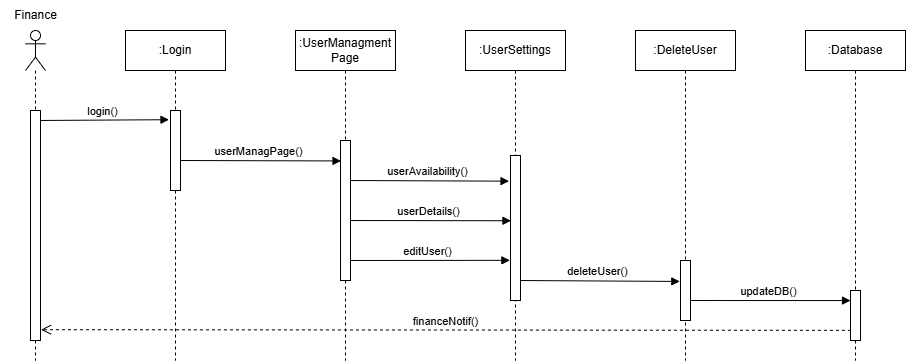

The diagram above was exported from draw.io. Its source (the exported page's mxGraphModel, read from the mxfile embedded in the PNG):
<mxGraphModel dx="1426" dy="785" grid="1" gridSize="10" guides="1" tooltips="1" connect="1" arrows="1" fold="1" page="1" pageScale="1" pageWidth="850" pageHeight="1100" math="0" shadow="0">
  <root>
    <mxCell id="0" />
    <mxCell id="1" parent="0" />
    <mxCell id="8iibv_IBHsx7rINtjVve-1" value="" style="shape=umlLifeline;participant=umlActor;perimeter=lifelinePerimeter;whiteSpace=wrap;html=1;container=1;collapsible=0;recursiveResize=0;verticalAlign=top;spacingTop=36;outlineConnect=0;" parent="1" vertex="1">
      <mxGeometry x="130" y="110" width="20" height="330" as="geometry" />
    </mxCell>
    <mxCell id="8iibv_IBHsx7rINtjVve-2" value="login()" style="html=1;verticalAlign=bottom;endArrow=block;rounded=0;entryX=-0.15;entryY=0.115;entryDx=0;entryDy=0;entryPerimeter=0;" parent="8iibv_IBHsx7rINtjVve-1" target="8iibv_IBHsx7rINtjVve-6" edge="1">
      <mxGeometry width="80" relative="1" as="geometry">
        <mxPoint x="10" y="90" as="sourcePoint" />
        <mxPoint x="90" y="90" as="targetPoint" />
      </mxGeometry>
    </mxCell>
    <mxCell id="8iibv_IBHsx7rINtjVve-3" value="" style="html=1;points=[];perimeter=orthogonalPerimeter;" parent="8iibv_IBHsx7rINtjVve-1" vertex="1">
      <mxGeometry x="5" y="80" width="10" height="230" as="geometry" />
    </mxCell>
    <mxCell id="8iibv_IBHsx7rINtjVve-4" value=":Login" style="shape=umlLifeline;perimeter=lifelinePerimeter;whiteSpace=wrap;html=1;container=1;collapsible=0;recursiveResize=0;outlineConnect=0;" parent="1" vertex="1">
      <mxGeometry x="230" y="110" width="100" height="330" as="geometry" />
    </mxCell>
    <mxCell id="8iibv_IBHsx7rINtjVve-5" value="userManagPage()" style="html=1;verticalAlign=bottom;endArrow=block;rounded=0;entryX=0.05;entryY=0.146;entryDx=0;entryDy=0;entryPerimeter=0;" parent="8iibv_IBHsx7rINtjVve-4" target="8iibv_IBHsx7rINtjVve-11" edge="1">
      <mxGeometry width="80" relative="1" as="geometry">
        <mxPoint x="50" y="130" as="sourcePoint" />
        <mxPoint x="130" y="130" as="targetPoint" />
      </mxGeometry>
    </mxCell>
    <mxCell id="8iibv_IBHsx7rINtjVve-6" value="" style="html=1;points=[];perimeter=orthogonalPerimeter;" parent="8iibv_IBHsx7rINtjVve-4" vertex="1">
      <mxGeometry x="45" y="80" width="10" height="80" as="geometry" />
    </mxCell>
    <mxCell id="8iibv_IBHsx7rINtjVve-7" value=":UserManagment&lt;br&gt;Page" style="shape=umlLifeline;perimeter=lifelinePerimeter;whiteSpace=wrap;html=1;container=1;collapsible=0;recursiveResize=0;outlineConnect=0;" parent="1" vertex="1">
      <mxGeometry x="400" y="110" width="100" height="330" as="geometry" />
    </mxCell>
    <mxCell id="8iibv_IBHsx7rINtjVve-8" value="userAvailability()" style="html=1;verticalAlign=bottom;endArrow=block;rounded=0;entryX=-0.147;entryY=0.177;entryDx=0;entryDy=0;entryPerimeter=0;" parent="8iibv_IBHsx7rINtjVve-7" target="8iibv_IBHsx7rINtjVve-14" edge="1">
      <mxGeometry width="80" relative="1" as="geometry">
        <mxPoint x="50" y="150" as="sourcePoint" />
        <mxPoint x="210" y="150" as="targetPoint" />
      </mxGeometry>
    </mxCell>
    <mxCell id="8iibv_IBHsx7rINtjVve-9" value="userDetails()" style="html=1;verticalAlign=bottom;endArrow=block;rounded=0;entryX=0.047;entryY=0.45;entryDx=0;entryDy=0;entryPerimeter=0;" parent="8iibv_IBHsx7rINtjVve-7" target="8iibv_IBHsx7rINtjVve-14" edge="1">
      <mxGeometry width="80" relative="1" as="geometry">
        <mxPoint x="50" y="190" as="sourcePoint" />
        <mxPoint x="200" y="190" as="targetPoint" />
      </mxGeometry>
    </mxCell>
    <mxCell id="8iibv_IBHsx7rINtjVve-10" value="editUser()" style="html=1;verticalAlign=bottom;endArrow=block;rounded=0;entryX=-0.06;entryY=0.723;entryDx=0;entryDy=0;entryPerimeter=0;" parent="8iibv_IBHsx7rINtjVve-7" target="8iibv_IBHsx7rINtjVve-14" edge="1">
      <mxGeometry width="80" relative="1" as="geometry">
        <mxPoint x="50" y="230" as="sourcePoint" />
        <mxPoint x="130" y="230" as="targetPoint" />
      </mxGeometry>
    </mxCell>
    <mxCell id="8iibv_IBHsx7rINtjVve-11" value="" style="html=1;points=[];perimeter=orthogonalPerimeter;" parent="8iibv_IBHsx7rINtjVve-7" vertex="1">
      <mxGeometry x="45" y="110" width="10" height="140" as="geometry" />
    </mxCell>
    <mxCell id="8iibv_IBHsx7rINtjVve-12" value=":UserSettings" style="shape=umlLifeline;perimeter=lifelinePerimeter;whiteSpace=wrap;html=1;container=1;collapsible=0;recursiveResize=0;outlineConnect=0;" parent="1" vertex="1">
      <mxGeometry x="570" y="110" width="100" height="330" as="geometry" />
    </mxCell>
    <mxCell id="8iibv_IBHsx7rINtjVve-13" value="deleteUser()" style="html=1;verticalAlign=bottom;endArrow=block;rounded=0;entryX=-0.074;entryY=0.349;entryDx=0;entryDy=0;entryPerimeter=0;" parent="8iibv_IBHsx7rINtjVve-12" target="8iibv_IBHsx7rINtjVve-17" edge="1">
      <mxGeometry width="80" relative="1" as="geometry">
        <mxPoint x="50" y="250" as="sourcePoint" />
        <mxPoint x="130" y="250" as="targetPoint" />
      </mxGeometry>
    </mxCell>
    <mxCell id="8iibv_IBHsx7rINtjVve-14" value="" style="html=1;points=[];perimeter=orthogonalPerimeter;" parent="8iibv_IBHsx7rINtjVve-12" vertex="1">
      <mxGeometry x="45" y="125" width="10" height="145" as="geometry" />
    </mxCell>
    <mxCell id="8iibv_IBHsx7rINtjVve-15" value=":DeleteUser" style="shape=umlLifeline;perimeter=lifelinePerimeter;whiteSpace=wrap;html=1;container=1;collapsible=0;recursiveResize=0;outlineConnect=0;" parent="1" vertex="1">
      <mxGeometry x="740" y="110" width="100" height="330" as="geometry" />
    </mxCell>
    <mxCell id="8iibv_IBHsx7rINtjVve-16" value="updateDB()" style="html=1;verticalAlign=bottom;endArrow=block;rounded=0;entryX=0.003;entryY=0.201;entryDx=0;entryDy=0;entryPerimeter=0;" parent="8iibv_IBHsx7rINtjVve-15" target="8iibv_IBHsx7rINtjVve-19" edge="1">
      <mxGeometry width="80" relative="1" as="geometry">
        <mxPoint x="50" y="270" as="sourcePoint" />
        <mxPoint x="130" y="270" as="targetPoint" />
      </mxGeometry>
    </mxCell>
    <mxCell id="8iibv_IBHsx7rINtjVve-17" value="" style="html=1;points=[];perimeter=orthogonalPerimeter;" parent="8iibv_IBHsx7rINtjVve-15" vertex="1">
      <mxGeometry x="45" y="230" width="10" height="60" as="geometry" />
    </mxCell>
    <mxCell id="8iibv_IBHsx7rINtjVve-18" value=":Database" style="shape=umlLifeline;perimeter=lifelinePerimeter;whiteSpace=wrap;html=1;container=1;collapsible=0;recursiveResize=0;outlineConnect=0;" parent="1" vertex="1">
      <mxGeometry x="910" y="110" width="100" height="330" as="geometry" />
    </mxCell>
    <mxCell id="8iibv_IBHsx7rINtjVve-19" value="" style="html=1;points=[];perimeter=orthogonalPerimeter;" parent="8iibv_IBHsx7rINtjVve-18" vertex="1">
      <mxGeometry x="45" y="260" width="10" height="50" as="geometry" />
    </mxCell>
    <mxCell id="8iibv_IBHsx7rINtjVve-20" value="Finance" style="text;html=1;align=center;verticalAlign=middle;resizable=0;points=[];autosize=1;strokeColor=none;fillColor=none;" parent="1" vertex="1">
      <mxGeometry x="105" y="80" width="70" height="30" as="geometry" />
    </mxCell>
    <mxCell id="8iibv_IBHsx7rINtjVve-21" value="financeNotif()" style="html=1;verticalAlign=bottom;endArrow=open;dashed=1;endSize=8;rounded=0;entryX=1.05;entryY=0.953;entryDx=0;entryDy=0;entryPerimeter=0;exitX=0.042;exitY=0.797;exitDx=0;exitDy=0;exitPerimeter=0;" parent="1" source="8iibv_IBHsx7rINtjVve-19" target="8iibv_IBHsx7rINtjVve-3" edge="1">
      <mxGeometry relative="1" as="geometry">
        <mxPoint x="940" y="410" as="sourcePoint" />
        <mxPoint x="150" y="410" as="targetPoint" />
      </mxGeometry>
    </mxCell>
  </root>
</mxGraphModel>